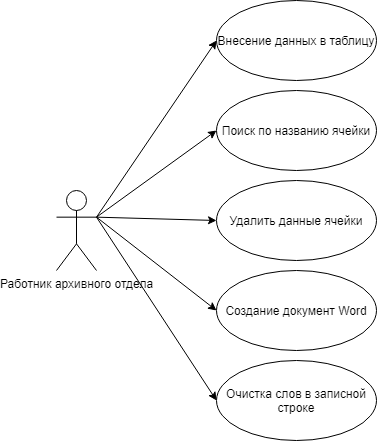

The diagram above was exported from draw.io. Its source (the exported page's mxGraphModel, read from the mxfile embedded in the PNG):
<mxGraphModel dx="1422" dy="762" grid="1" gridSize="10" guides="1" tooltips="1" connect="1" arrows="1" fold="1" page="1" pageScale="1" pageWidth="827" pageHeight="1169" math="0" shadow="0">
  <root>
    <mxCell id="0" />
    <mxCell id="1" parent="0" />
    <mxCell id="3jcPO4LZGdUw9bjOBKEJ-1" value="Работник архивного отдела" style="shape=umlActor;verticalLabelPosition=bottom;verticalAlign=top;html=1;outlineConnect=0;" parent="1" vertex="1">
      <mxGeometry x="280" y="340" width="40" height="80" as="geometry" />
    </mxCell>
    <mxCell id="WfYaLBsTteswN7MKIWeN-3" value="Поиск по названию ячейки" style="ellipse;whiteSpace=wrap;html=1;" vertex="1" parent="1">
      <mxGeometry x="440" y="240" width="160" height="80" as="geometry" />
    </mxCell>
    <mxCell id="WfYaLBsTteswN7MKIWeN-4" value="Удалить данные ячейки" style="ellipse;whiteSpace=wrap;html=1;" vertex="1" parent="1">
      <mxGeometry x="440" y="330" width="160" height="80" as="geometry" />
    </mxCell>
    <mxCell id="WfYaLBsTteswN7MKIWeN-5" value="Создание документ Word" style="ellipse;whiteSpace=wrap;html=1;" vertex="1" parent="1">
      <mxGeometry x="440" y="420" width="160" height="80" as="geometry" />
    </mxCell>
    <mxCell id="WfYaLBsTteswN7MKIWeN-6" value="Очистка слов в записной строке" style="ellipse;whiteSpace=wrap;html=1;" vertex="1" parent="1">
      <mxGeometry x="440" y="510" width="160" height="80" as="geometry" />
    </mxCell>
    <mxCell id="WfYaLBsTteswN7MKIWeN-7" value="Внесение данных в таблицу" style="ellipse;whiteSpace=wrap;html=1;" vertex="1" parent="1">
      <mxGeometry x="440" y="150" width="160" height="80" as="geometry" />
    </mxCell>
    <mxCell id="WfYaLBsTteswN7MKIWeN-8" value="" style="endArrow=classic;html=1;exitX=1;exitY=0.3333333333333333;exitDx=0;exitDy=0;exitPerimeter=0;entryX=0;entryY=0.5;entryDx=0;entryDy=0;" edge="1" parent="1" source="3jcPO4LZGdUw9bjOBKEJ-1" target="WfYaLBsTteswN7MKIWeN-7">
      <mxGeometry width="50" height="50" relative="1" as="geometry">
        <mxPoint x="370" y="390" as="sourcePoint" />
        <mxPoint x="420" y="340" as="targetPoint" />
      </mxGeometry>
    </mxCell>
    <mxCell id="WfYaLBsTteswN7MKIWeN-9" value="" style="endArrow=classic;html=1;exitX=1;exitY=0.3333333333333333;exitDx=0;exitDy=0;exitPerimeter=0;entryX=0;entryY=0.5;entryDx=0;entryDy=0;" edge="1" parent="1" source="3jcPO4LZGdUw9bjOBKEJ-1" target="WfYaLBsTteswN7MKIWeN-3">
      <mxGeometry width="50" height="50" relative="1" as="geometry">
        <mxPoint x="290" y="520" as="sourcePoint" />
        <mxPoint x="340" y="470" as="targetPoint" />
      </mxGeometry>
    </mxCell>
    <mxCell id="WfYaLBsTteswN7MKIWeN-10" value="" style="endArrow=classic;html=1;exitX=1;exitY=0.3333333333333333;exitDx=0;exitDy=0;exitPerimeter=0;entryX=0;entryY=0.5;entryDx=0;entryDy=0;" edge="1" parent="1" source="3jcPO4LZGdUw9bjOBKEJ-1" target="WfYaLBsTteswN7MKIWeN-4">
      <mxGeometry width="50" height="50" relative="1" as="geometry">
        <mxPoint x="380" y="530" as="sourcePoint" />
        <mxPoint x="430" y="480" as="targetPoint" />
      </mxGeometry>
    </mxCell>
    <mxCell id="WfYaLBsTteswN7MKIWeN-11" value="" style="endArrow=classic;html=1;exitX=1;exitY=0.3333333333333333;exitDx=0;exitDy=0;exitPerimeter=0;entryX=0;entryY=0.5;entryDx=0;entryDy=0;" edge="1" parent="1" source="3jcPO4LZGdUw9bjOBKEJ-1" target="WfYaLBsTteswN7MKIWeN-5">
      <mxGeometry width="50" height="50" relative="1" as="geometry">
        <mxPoint x="340" y="510" as="sourcePoint" />
        <mxPoint x="390" y="460" as="targetPoint" />
      </mxGeometry>
    </mxCell>
    <mxCell id="WfYaLBsTteswN7MKIWeN-12" value="" style="endArrow=classic;html=1;exitX=1;exitY=0.3333333333333333;exitDx=0;exitDy=0;exitPerimeter=0;entryX=0;entryY=0.5;entryDx=0;entryDy=0;" edge="1" parent="1" source="3jcPO4LZGdUw9bjOBKEJ-1" target="WfYaLBsTteswN7MKIWeN-6">
      <mxGeometry width="50" height="50" relative="1" as="geometry">
        <mxPoint x="340" y="540" as="sourcePoint" />
        <mxPoint x="390" y="490" as="targetPoint" />
      </mxGeometry>
    </mxCell>
  </root>
</mxGraphModel>